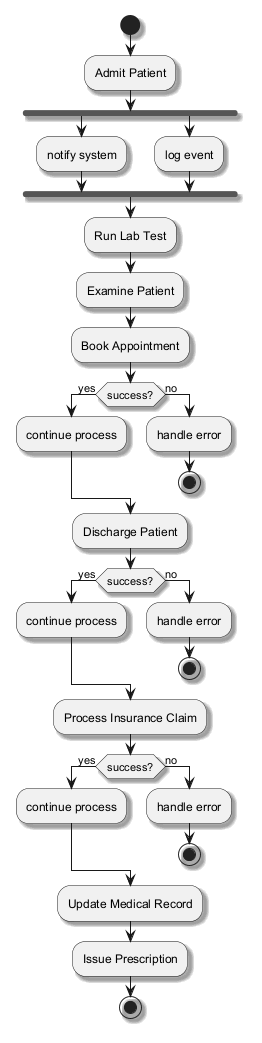

The diagram above was rendered by PlantUML. Its source (embedded in the PNG):
@startuml
skinparam backgroundColor #FFFFFF
skinparam classBackgroundColor #F1F8E9
skinparam classBorderColor #33691E
skinparam shadowing true
start
:Admit Patient;
fork
:notify system;
fork again
:log event;
end fork
:Run Lab Test;
:Examine Patient;
:Book Appointment;
if (success?) then (yes)
:continue process;
else (no)
:handle error;
stop
endif
:Discharge Patient;
if (success?) then (yes)
:continue process;
else (no)
:handle error;
stop
endif
:Process Insurance Claim;
if (success?) then (yes)
:continue process;
else (no)
:handle error;
stop
endif
:Update Medical Record;
:Issue Prescription;
stop
@enduml